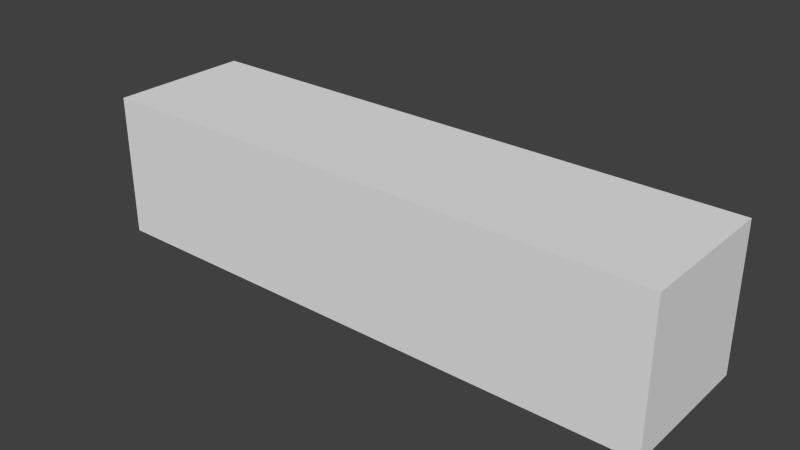 # Source: Robot.blend  (saved by Blender 2.72.0; exported with 4.5.12 LTS)
import bpy
from mathutils import Matrix  # noqa: F401  (used for matrix-valued properties, if any)

bpy.ops.wm.read_factory_settings(use_empty=True)
scene = bpy.context.scene
scene.name = 'Scene'

# ---- collections
col_collection_1 = bpy.data.collections.new('Collection 1'); scene.collection.children.link(col_collection_1)

# ---- materials (node trees are filled in below, after node groups)
mat_material = bpy.data.materials.new('Material')
mat_material.alpha_threshold = 0.0
mat_material.use_transparent_shadow = False
mat_material.roughness = 0.5
mat_material.line_color = (0.0, 0.0, 0.0, 1.0)

# ---- material node trees

# ---- world
world_world = bpy.data.worlds.new('World'); scene.world = world_world
world_world.color = (0.05088, 0.05088, 0.05088)
world_world.use_sun_shadow = False
world_world.sun_shadow_jitter_overblur = 0.0
world_world.cycles.sampling_method = 'MANUAL'
world_world.cycles.sample_map_resolution = 256

# ---- meshes
me_cube = bpy.data.meshes.new('Cube')
me_cube.from_pydata([(8.0, 1.0, -1.0), (8.0, -1.0, -1.0), (-1.192e-07, -1.0, -1.0), (3.576e-07, 1.0, -1.0), (8.0, 1.0, 1.0), (8.0, -1.0, 1.0), (-3.576e-07, -1.0, 1.0), (5.96e-08, 1.0, 1.0)], [], [(0, 1, 2, 3), (4, 7, 6, 5), (0, 4, 5, 1), (1, 5, 6, 2), (2, 6, 7, 3), (4, 0, 3, 7)])
me_cube.materials.append(mat_material)
me_cube.use_remesh_preserve_volume = False
me_cube.use_remesh_preserve_attributes = False
me_cube.use_mirror_vertex_groups = False
me_cube.update()

# ---- objects
ob_cube = bpy.data.objects.new('Cube', me_cube)

# ---- transforms, parenting, visibility, modifiers, constraints
ob_cube.location = (0.0, 0.0, 0.0)
ob_cube.lock_rotations_4d = False
ob_cube.empty_display_type = 'ARROWS'
ob_cube.lineart.crease_threshold = 0.0

# ---- collection membership
col_collection_1.objects.link(ob_cube)

# ---- scene / render settings (as saved in the file)
scene.frame_start = 1; scene.frame_end = 250; scene.frame_set(1)
scene.render.engine = 'BLENDER_EEVEE_NEXT'
scene.render.resolution_percentage = 50
scene.render.dither_intensity = 0.0
scene.cycles.use_denoising = False
scene.cycles.samples = 10
scene.cycles.sampling_pattern = 'TABULATED_SOBOL'
scene.cycles.light_sampling_threshold = 0.0
scene.cycles.use_adaptive_sampling = False
scene.cycles.use_light_tree = False
scene.cycles.blur_glossy = 0.0
scene.cycles.pixel_filter_type = 'GAUSSIAN'
scene.cycles.sample_clamp_indirect = 0.0
scene.view_settings.view_transform = 'Standard'
bpy.context.view_layer.update()

# ---- added for rendering (the .blend has no active camera and no usable light): camera, sun
cam_auto = bpy.data.cameras.new('AutoCamera')
cam_auto.lens = 50.0
cam_auto.sensor_width = 36.0
cam_auto.clip_end = 1000.0
ob_auto_camera = bpy.data.objects.new('AutoCamera', cam_auto)
scene.collection.objects.link(ob_auto_camera)
ob_auto_camera.location = (11.8508, -9.42095, 6.28063)
ob_auto_camera.rotation_euler = (1.09748, -7.21219e-08, 0.694738)
scene.camera = ob_auto_camera
light_auto_sun = bpy.data.lights.new('AutoSun', 'SUN')
light_auto_sun.energy = 3.0
light_auto_sun.angle = 0.0523599
ob_auto_sun = bpy.data.objects.new('AutoSun', light_auto_sun)
scene.collection.objects.link(ob_auto_sun)
ob_auto_sun.rotation_euler = (0.872665, 0.174533, 0.523599)
bpy.context.view_layer.update()
